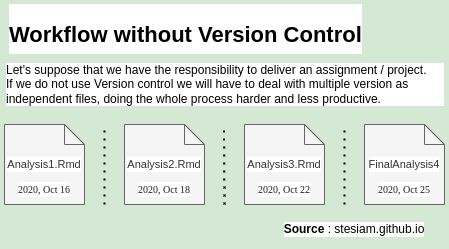

The diagram above was exported from draw.io. Its source (the exported page's mxGraphModel, read from the mxfile embedded in the PNG):
<mxGraphModel dx="800" dy="566" grid="1" gridSize="10" guides="1" tooltips="1" connect="1" arrows="1" fold="1" page="1" pageScale="1" pageWidth="850" pageHeight="1100" background="#D5E8D4" math="0" shadow="0">
  <root>
    <mxCell id="0" />
    <mxCell id="1" parent="0" />
    <mxCell id="JWEBErsn39F6xhJSukG7-3" value="&lt;font style=&quot;font-size: 11px;&quot;&gt;Analysis1.Rmd&lt;/font&gt;" style="shape=note;size=20;whiteSpace=wrap;html=1;fillColor=#f5f5f5;strokeColor=#666666;fontColor=#333333;labelBackgroundColor=default;" parent="1" vertex="1">
      <mxGeometry x="200" y="220" width="80" height="80" as="geometry" />
    </mxCell>
    <mxCell id="JWEBErsn39F6xhJSukG7-4" value="&lt;font style=&quot;font-size: 11px;&quot;&gt;Analysis2.Rmd&lt;/font&gt;" style="shape=note;size=20;whiteSpace=wrap;html=1;fillColor=#f5f5f5;fontColor=#333333;strokeColor=#666666;labelBackgroundColor=default;" parent="1" vertex="1">
      <mxGeometry x="320" y="220" width="80" height="80" as="geometry" />
    </mxCell>
    <mxCell id="JWEBErsn39F6xhJSukG7-5" value="&lt;font style=&quot;font-size: 11px;&quot;&gt;Analysis3.Rmd&lt;/font&gt;" style="shape=note;size=20;whiteSpace=wrap;html=1;fillColor=#f5f5f5;fontColor=#333333;strokeColor=#666666;labelBackgroundColor=default;" parent="1" vertex="1">
      <mxGeometry x="440" y="220" width="80" height="80" as="geometry" />
    </mxCell>
    <mxCell id="JWEBErsn39F6xhJSukG7-7" value="&lt;font style=&quot;&quot;&gt;&lt;font style=&quot;font-size: 11px;&quot;&gt;FinalAnalysis4&lt;/font&gt;&lt;br&gt;&lt;/font&gt;" style="shape=note;size=20;whiteSpace=wrap;html=1;fillColor=#f5f5f5;fontColor=#333333;strokeColor=#666666;gradientColor=none;labelBackgroundColor=default;" parent="1" vertex="1">
      <mxGeometry x="560" y="220" width="80" height="80" as="geometry" />
    </mxCell>
    <mxCell id="JWEBErsn39F6xhJSukG7-9" value="&lt;h1 style=&quot;text-align: center;&quot;&gt;&lt;span style=&quot;&quot;&gt;&lt;font style=&quot;font-size: 22px; line-height: 1.1;&quot;&gt;Workflow without Version Control&lt;/font&gt;&lt;/span&gt;&lt;br&gt;&lt;/h1&gt;" style="text;html=1;strokeColor=none;fillColor=none;spacing=5;spacingTop=-20;overflow=hidden;rounded=0;labelBackgroundColor=default;whiteSpace=wrap;labelBorderColor=none;" parent="1" vertex="1">
      <mxGeometry x="200" y="110" width="440" height="40" as="geometry" />
    </mxCell>
    <mxCell id="JWEBErsn39F6xhJSukG7-10" value="Let's suppose that we have the responsibility to deliver an assignment / project.&amp;nbsp;&lt;br&gt;If we do not use Version control we will have to deal with multiple version as independent files, doing the whole process harder and less productive." style="text;html=1;strokeColor=none;fillColor=none;align=left;verticalAlign=middle;whiteSpace=wrap;rounded=0;labelBackgroundColor=default;" parent="1" vertex="1">
      <mxGeometry x="200" y="160" width="440" height="40" as="geometry" />
    </mxCell>
    <mxCell id="JWEBErsn39F6xhJSukG7-13" value="&lt;b&gt;Source&lt;/b&gt; : stesiam.github.io" style="text;html=1;strokeColor=none;fillColor=none;align=center;verticalAlign=middle;whiteSpace=wrap;rounded=0;labelBackgroundColor=default;" parent="1" vertex="1">
      <mxGeometry x="460" y="310" width="180" height="30" as="geometry" />
    </mxCell>
    <mxCell id="JWEBErsn39F6xhJSukG7-16" value="&lt;font face=&quot;Times New Roman&quot; color=&quot;#1a1a1a&quot; style=&quot;font-size: 10px;&quot;&gt;2020, Oct 16&lt;/font&gt;" style="text;html=1;strokeColor=none;fillColor=none;align=center;verticalAlign=middle;whiteSpace=wrap;rounded=0;labelBackgroundColor=default;" parent="1" vertex="1">
      <mxGeometry x="200" y="270" width="80" height="30" as="geometry" />
    </mxCell>
    <mxCell id="JWEBErsn39F6xhJSukG7-17" value="&lt;font face=&quot;Times New Roman&quot; color=&quot;#1a1a1a&quot; style=&quot;font-size: 10px;&quot;&gt;2020, Oct 18&lt;/font&gt;" style="text;html=1;strokeColor=none;fillColor=none;align=center;verticalAlign=middle;whiteSpace=wrap;rounded=0;labelBackgroundColor=default;" parent="1" vertex="1">
      <mxGeometry x="320" y="270" width="80" height="30" as="geometry" />
    </mxCell>
    <mxCell id="JWEBErsn39F6xhJSukG7-18" value="&lt;font face=&quot;Times New Roman&quot; color=&quot;#1a1a1a&quot; style=&quot;font-size: 10px;&quot;&gt;2020, Oct 22&lt;/font&gt;" style="text;html=1;strokeColor=none;fillColor=none;align=center;verticalAlign=middle;whiteSpace=wrap;rounded=0;labelBackgroundColor=default;" parent="1" vertex="1">
      <mxGeometry x="440" y="270" width="80" height="30" as="geometry" />
    </mxCell>
    <mxCell id="JWEBErsn39F6xhJSukG7-19" value="&lt;font face=&quot;Times New Roman&quot; color=&quot;#1a1a1a&quot; style=&quot;font-size: 10px;&quot;&gt;2020, Oct 25&lt;/font&gt;" style="text;html=1;strokeColor=none;fillColor=none;align=center;verticalAlign=middle;whiteSpace=wrap;rounded=0;labelBackgroundColor=default;" parent="1" vertex="1">
      <mxGeometry x="560" y="270" width="80" height="30" as="geometry" />
    </mxCell>
    <mxCell id="JWEBErsn39F6xhJSukG7-21" value="" style="endArrow=none;dashed=1;html=1;dashPattern=1 3;strokeWidth=2;rounded=1;fontFamily=Times New Roman;fontSize=10;fontColor=#1A1A1A;labelBackgroundColor=default;" parent="1" edge="1">
      <mxGeometry width="50" height="50" relative="1" as="geometry">
        <mxPoint x="300" y="300" as="sourcePoint" />
        <mxPoint x="300" y="220" as="targetPoint" />
      </mxGeometry>
    </mxCell>
    <mxCell id="JWEBErsn39F6xhJSukG7-22" value="" style="endArrow=none;dashed=1;html=1;dashPattern=1 3;strokeWidth=2;rounded=1;fontFamily=Times New Roman;fontSize=10;fontColor=#1A1A1A;labelBackgroundColor=default;" parent="1" edge="1">
      <mxGeometry width="50" height="50" relative="1" as="geometry">
        <mxPoint x="420" y="300" as="sourcePoint" />
        <mxPoint x="419.5" y="220" as="targetPoint" />
      </mxGeometry>
    </mxCell>
    <mxCell id="JWEBErsn39F6xhJSukG7-23" value="" style="endArrow=none;dashed=1;html=1;dashPattern=1 3;strokeWidth=2;rounded=1;fontFamily=Times New Roman;fontSize=10;fontColor=#1A1A1A;labelBackgroundColor=default;" parent="1" edge="1">
      <mxGeometry width="50" height="50" relative="1" as="geometry">
        <mxPoint x="540" y="300" as="sourcePoint" />
        <mxPoint x="540" y="220" as="targetPoint" />
      </mxGeometry>
    </mxCell>
  </root>
</mxGraphModel>